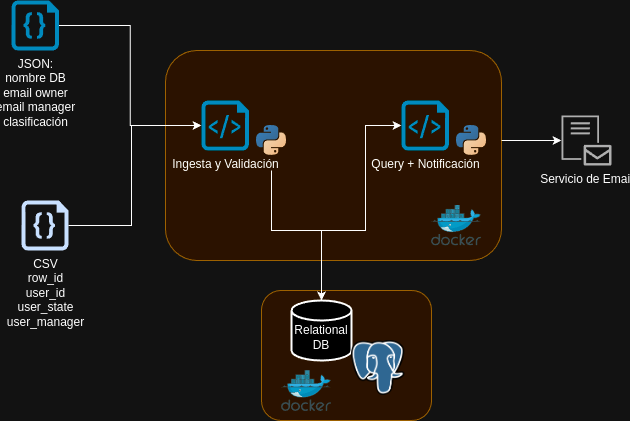

The diagram above was exported from draw.io. Its source (the exported page's mxGraphModel, read from the mxfile embedded in the PNG):
<mxGraphModel dx="844" dy="450" grid="1" gridSize="10" guides="1" tooltips="1" connect="1" arrows="1" fold="1" page="1" pageScale="1" pageWidth="827" pageHeight="1169" math="0" shadow="0">
  <root>
    <mxCell id="0" />
    <mxCell id="1" parent="0" />
    <mxCell id="RUO0zAZVIsgPAdGpvm8A-34" value="" style="rounded=1;whiteSpace=wrap;html=1;fillColor=#ffe6cc;strokeColor=#d79b00;" vertex="1" parent="1">
      <mxGeometry x="390" y="380" width="170" height="130" as="geometry" />
    </mxCell>
    <mxCell id="RUO0zAZVIsgPAdGpvm8A-31" value="" style="rounded=1;whiteSpace=wrap;html=1;fillColor=#ffe6cc;strokeColor=#d79b00;" vertex="1" parent="1">
      <mxGeometry x="294" y="140" width="336" height="210" as="geometry" />
    </mxCell>
    <mxCell id="RUO0zAZVIsgPAdGpvm8A-1" value="JSON:&lt;div&gt;nombre DB&lt;br&gt;email owner&lt;br&gt;email manager&lt;br&gt;clasificación&lt;/div&gt;" style="verticalLabelPosition=bottom;html=1;verticalAlign=top;align=center;strokeColor=none;fillColor=#00BEF2;shape=mxgraph.azure.code_file;pointerEvents=1;" vertex="1" parent="1">
      <mxGeometry x="140" y="90" width="47.5" height="50" as="geometry" />
    </mxCell>
    <mxCell id="RUO0zAZVIsgPAdGpvm8A-2" value="CSV&lt;br&gt;row_id&lt;br&gt;user_id&lt;br&gt;user_state&lt;br&gt;user_manager" style="sketch=0;aspect=fixed;pointerEvents=1;shadow=0;dashed=0;html=1;strokeColor=none;labelPosition=center;verticalLabelPosition=bottom;verticalAlign=top;align=center;fillColor=#00188D;shape=mxgraph.azure.code_file" vertex="1" parent="1">
      <mxGeometry x="150" y="290" width="47" height="50" as="geometry" />
    </mxCell>
    <mxCell id="RUO0zAZVIsgPAdGpvm8A-20" value="" style="group" vertex="1" connectable="0" parent="1">
      <mxGeometry x="530" y="190" width="100" height="70" as="geometry" />
    </mxCell>
    <mxCell id="RUO0zAZVIsgPAdGpvm8A-18" value="Query + Notificación" style="verticalLabelPosition=bottom;html=1;verticalAlign=top;align=center;strokeColor=none;fillColor=#00BEF2;shape=mxgraph.azure.script_file;pointerEvents=1;" vertex="1" parent="RUO0zAZVIsgPAdGpvm8A-20">
      <mxGeometry width="47.5" height="50" as="geometry" />
    </mxCell>
    <mxCell id="RUO0zAZVIsgPAdGpvm8A-19" value="" style="shape=image;verticalLabelPosition=bottom;labelBackgroundColor=default;verticalAlign=top;aspect=fixed;imageAspect=0;image=data:image/svg+xml,(base64 omitted: 1644 chars);" vertex="1" parent="RUO0zAZVIsgPAdGpvm8A-20">
      <mxGeometry x="40" y="10" width="60" height="60" as="geometry" />
    </mxCell>
    <mxCell id="RUO0zAZVIsgPAdGpvm8A-21" value="" style="group" vertex="1" connectable="0" parent="1">
      <mxGeometry x="330" y="190" width="100" height="70" as="geometry" />
    </mxCell>
    <mxCell id="RUO0zAZVIsgPAdGpvm8A-3" value="Ingesta y Validación" style="verticalLabelPosition=bottom;html=1;verticalAlign=top;align=center;strokeColor=none;fillColor=#00BEF2;shape=mxgraph.azure.script_file;pointerEvents=1;" vertex="1" parent="RUO0zAZVIsgPAdGpvm8A-21">
      <mxGeometry width="47.5" height="50" as="geometry" />
    </mxCell>
    <mxCell id="RUO0zAZVIsgPAdGpvm8A-13" value="" style="shape=image;verticalLabelPosition=bottom;labelBackgroundColor=default;verticalAlign=top;aspect=fixed;imageAspect=0;image=data:image/svg+xml,(base64 omitted: 1644 chars);" vertex="1" parent="RUO0zAZVIsgPAdGpvm8A-21">
      <mxGeometry x="40" y="10" width="60" height="60" as="geometry" />
    </mxCell>
    <mxCell id="RUO0zAZVIsgPAdGpvm8A-22" value="Servicio de Email" style="sketch=0;pointerEvents=1;shadow=0;dashed=0;html=1;strokeColor=none;labelPosition=center;verticalLabelPosition=bottom;verticalAlign=top;align=center;fillColor=#505050;shape=mxgraph.mscae.intune.intune_email_profiles" vertex="1" parent="1">
      <mxGeometry x="690" y="205" width="50" height="50" as="geometry" />
    </mxCell>
    <mxCell id="RUO0zAZVIsgPAdGpvm8A-23" style="edgeStyle=orthogonalEdgeStyle;rounded=0;orthogonalLoop=1;jettySize=auto;html=1;entryX=0;entryY=0.5;entryDx=0;entryDy=0;entryPerimeter=0;" edge="1" parent="1" source="RUO0zAZVIsgPAdGpvm8A-1" target="RUO0zAZVIsgPAdGpvm8A-3">
      <mxGeometry relative="1" as="geometry" />
    </mxCell>
    <mxCell id="RUO0zAZVIsgPAdGpvm8A-24" style="edgeStyle=orthogonalEdgeStyle;rounded=0;orthogonalLoop=1;jettySize=auto;html=1;entryX=0;entryY=0.5;entryDx=0;entryDy=0;entryPerimeter=0;" edge="1" parent="1" source="RUO0zAZVIsgPAdGpvm8A-2" target="RUO0zAZVIsgPAdGpvm8A-3">
      <mxGeometry relative="1" as="geometry">
        <Array as="points">
          <mxPoint x="260" y="315" />
          <mxPoint x="260" y="215" />
        </Array>
      </mxGeometry>
    </mxCell>
    <mxCell id="RUO0zAZVIsgPAdGpvm8A-25" style="edgeStyle=orthogonalEdgeStyle;rounded=0;orthogonalLoop=1;jettySize=auto;html=1;entryX=0.5;entryY=0;entryDx=0;entryDy=0;entryPerimeter=0;" edge="1" parent="1" source="RUO0zAZVIsgPAdGpvm8A-13" target="RUO0zAZVIsgPAdGpvm8A-14">
      <mxGeometry relative="1" as="geometry">
        <Array as="points">
          <mxPoint x="400" y="320" />
          <mxPoint x="450" y="320" />
        </Array>
      </mxGeometry>
    </mxCell>
    <mxCell id="RUO0zAZVIsgPAdGpvm8A-26" style="edgeStyle=orthogonalEdgeStyle;rounded=0;orthogonalLoop=1;jettySize=auto;html=1;entryX=0;entryY=0.5;entryDx=0;entryDy=0;entryPerimeter=0;" edge="1" parent="1" source="RUO0zAZVIsgPAdGpvm8A-14" target="RUO0zAZVIsgPAdGpvm8A-18">
      <mxGeometry relative="1" as="geometry">
        <Array as="points">
          <mxPoint x="450" y="320" />
          <mxPoint x="494" y="320" />
          <mxPoint x="494" y="215" />
        </Array>
      </mxGeometry>
    </mxCell>
    <mxCell id="RUO0zAZVIsgPAdGpvm8A-27" style="edgeStyle=orthogonalEdgeStyle;rounded=0;orthogonalLoop=1;jettySize=auto;html=1;entryX=0;entryY=0.5;entryDx=0;entryDy=0;entryPerimeter=0;" edge="1" parent="1" source="RUO0zAZVIsgPAdGpvm8A-19" target="RUO0zAZVIsgPAdGpvm8A-22">
      <mxGeometry relative="1" as="geometry" />
    </mxCell>
    <mxCell id="RUO0zAZVIsgPAdGpvm8A-28" value="" style="group" vertex="1" connectable="0" parent="1">
      <mxGeometry x="420" y="390" width="160" height="120" as="geometry" />
    </mxCell>
    <mxCell id="RUO0zAZVIsgPAdGpvm8A-14" value="&lt;div&gt;&lt;br&gt;&lt;/div&gt;Relational DB" style="strokeWidth=2;html=1;shape=mxgraph.flowchart.database;whiteSpace=wrap;" vertex="1" parent="RUO0zAZVIsgPAdGpvm8A-28">
      <mxGeometry width="60" height="60" as="geometry" />
    </mxCell>
    <mxCell id="RUO0zAZVIsgPAdGpvm8A-17" value="" style="shape=image;verticalLabelPosition=bottom;labelBackgroundColor=default;verticalAlign=top;aspect=fixed;imageAspect=0;image=https://upload.wikimedia.org/wikipedia/commons/thumb/2/29/Postgresql_elephant.svg/993px-Postgresql_elephant.svg.png;" vertex="1" parent="RUO0zAZVIsgPAdGpvm8A-28">
      <mxGeometry x="60" y="40" width="53.32" height="54.99" as="geometry" />
    </mxCell>
    <mxCell id="RUO0zAZVIsgPAdGpvm8A-33" value="" style="image;sketch=0;aspect=fixed;html=1;points=[];align=center;fontSize=12;image=img/lib/mscae/Docker.svg;" vertex="1" parent="1">
      <mxGeometry x="560" y="294.5" width="50" height="41" as="geometry" />
    </mxCell>
    <mxCell id="RUO0zAZVIsgPAdGpvm8A-35" value="" style="image;sketch=0;aspect=fixed;html=1;points=[];align=center;fontSize=12;image=img/lib/mscae/Docker.svg;" vertex="1" parent="1">
      <mxGeometry x="410" y="460" width="50" height="41" as="geometry" />
    </mxCell>
  </root>
</mxGraphModel>